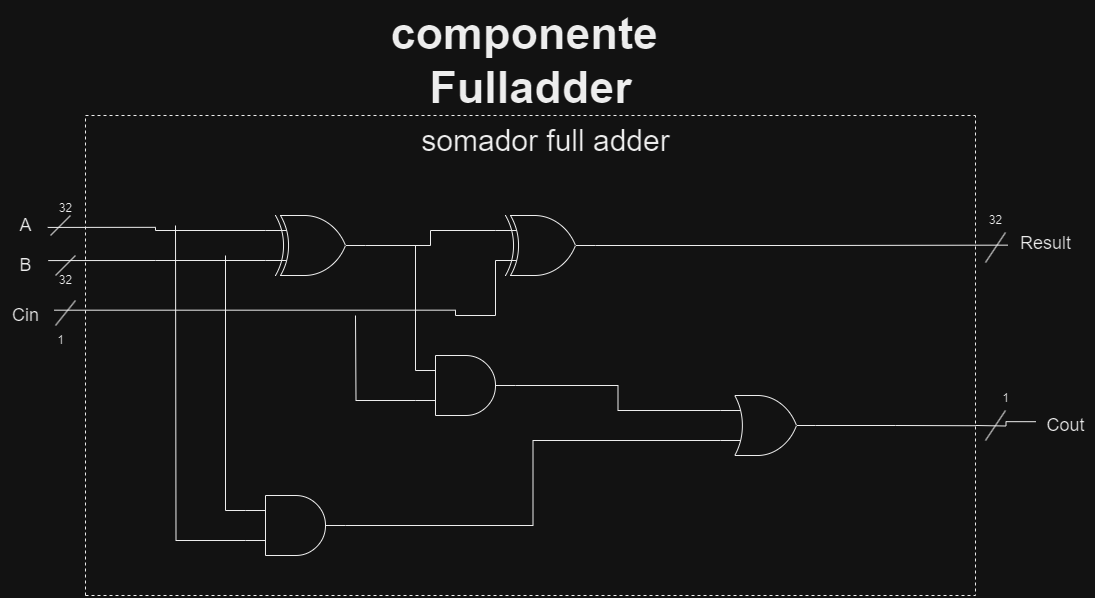

The diagram above was exported from draw.io. Its source (the exported page's mxGraphModel, read from the mxfile embedded in the PNG):
<mxGraphModel dx="1750" dy="1818" grid="1" gridSize="10" guides="1" tooltips="1" connect="1" arrows="1" fold="1" page="1" pageScale="1" pageWidth="1100" pageHeight="850" background="none" math="0" shadow="0">
  <root>
    <mxCell id="0" />
    <mxCell id="1" parent="0" />
    <mxCell id="2" value="&lt;font style=&quot;font-size: 30px;&quot;&gt;somador full adder&lt;/font&gt;" style="text;html=1;align=center;verticalAlign=middle;resizable=0;points=[];autosize=1;strokeColor=none;fillColor=none;" vertex="1" parent="1">
      <mxGeometry x="435" y="110" width="270" height="50" as="geometry" />
    </mxCell>
    <mxCell id="3" style="edgeStyle=orthogonalEdgeStyle;rounded=0;orthogonalLoop=1;jettySize=auto;html=1;exitX=0;exitY=0.25;exitDx=0;exitDy=0;exitPerimeter=0;strokeColor=default;endArrow=none;endFill=0;entryX=1.055;entryY=0.548;entryDx=0;entryDy=0;entryPerimeter=0;" edge="1" source="6" target="7" parent="1">
      <mxGeometry relative="1" as="geometry">
        <mxPoint x="180" y="225" as="targetPoint" />
      </mxGeometry>
    </mxCell>
    <mxCell id="4" style="edgeStyle=orthogonalEdgeStyle;rounded=0;orthogonalLoop=1;jettySize=auto;html=1;exitX=0;exitY=0.75;exitDx=0;exitDy=0;exitPerimeter=0;endArrow=none;endFill=0;entryX=1.069;entryY=0.377;entryDx=0;entryDy=0;entryPerimeter=0;" edge="1" source="6" target="8" parent="1">
      <mxGeometry relative="1" as="geometry">
        <mxPoint x="180" y="255" as="targetPoint" />
      </mxGeometry>
    </mxCell>
    <mxCell id="5" style="edgeStyle=orthogonalEdgeStyle;rounded=0;orthogonalLoop=1;jettySize=auto;html=1;exitX=1;exitY=0.5;exitDx=0;exitDy=0;exitPerimeter=0;entryX=0;entryY=0.25;entryDx=0;entryDy=0;entryPerimeter=0;endArrow=none;endFill=0;" edge="1" source="6" target="11" parent="1">
      <mxGeometry relative="1" as="geometry">
        <mxPoint x="480" y="240" as="targetPoint" />
      </mxGeometry>
    </mxCell>
    <mxCell id="6" value="" style="verticalLabelPosition=bottom;shadow=0;dashed=0;align=center;html=1;verticalAlign=top;shape=mxgraph.electrical.logic_gates.logic_gate;operation=xor;" vertex="1" parent="1">
      <mxGeometry x="290" y="210" width="100" height="60" as="geometry" />
    </mxCell>
    <mxCell id="7" value="&lt;font style=&quot;font-size: 18px;&quot;&gt;A&lt;/font&gt;" style="text;html=1;align=center;verticalAlign=middle;resizable=0;points=[];autosize=1;strokeColor=none;fillColor=none;" vertex="1" parent="1">
      <mxGeometry x="30" y="200" width="40" height="40" as="geometry" />
    </mxCell>
    <mxCell id="8" value="&lt;font style=&quot;font-size: 18px;&quot;&gt;B&lt;/font&gt;" style="text;html=1;align=center;verticalAlign=middle;resizable=0;points=[];autosize=1;strokeColor=none;fillColor=none;" vertex="1" parent="1">
      <mxGeometry x="30" y="240" width="40" height="40" as="geometry" />
    </mxCell>
    <mxCell id="9" style="edgeStyle=orthogonalEdgeStyle;rounded=0;orthogonalLoop=1;jettySize=auto;html=1;exitX=0;exitY=0.75;exitDx=0;exitDy=0;exitPerimeter=0;endArrow=none;endFill=0;entryX=1.077;entryY=0.367;entryDx=0;entryDy=0;entryPerimeter=0;" edge="1" source="11" target="12" parent="1">
      <mxGeometry relative="1" as="geometry">
        <mxPoint x="180" y="310" as="targetPoint" />
        <Array as="points">
          <mxPoint x="520" y="310" />
          <mxPoint x="480" y="310" />
        </Array>
      </mxGeometry>
    </mxCell>
    <mxCell id="10" style="edgeStyle=orthogonalEdgeStyle;rounded=0;orthogonalLoop=1;jettySize=auto;html=1;exitX=1;exitY=0.5;exitDx=0;exitDy=0;exitPerimeter=0;endArrow=none;endFill=0;entryX=-0.037;entryY=0.541;entryDx=0;entryDy=0;entryPerimeter=0;" edge="1" source="11" target="13" parent="1">
      <mxGeometry relative="1" as="geometry">
        <mxPoint x="890" y="240" as="targetPoint" />
      </mxGeometry>
    </mxCell>
    <mxCell id="11" value="" style="verticalLabelPosition=bottom;shadow=0;dashed=0;align=center;html=1;verticalAlign=top;shape=mxgraph.electrical.logic_gates.logic_gate;operation=xor;" vertex="1" parent="1">
      <mxGeometry x="520" y="210.0044827586207" width="100" height="60" as="geometry" />
    </mxCell>
    <mxCell id="12" value="&lt;font style=&quot;font-size: 18px;&quot;&gt;Cin&lt;/font&gt;" style="text;html=1;align=center;verticalAlign=middle;resizable=0;points=[];autosize=1;strokeColor=none;fillColor=none;" vertex="1" parent="1">
      <mxGeometry x="25" y="290" width="50" height="40" as="geometry" />
    </mxCell>
    <mxCell id="13" value="&lt;font style=&quot;font-size: 18px;&quot;&gt;Result&lt;/font&gt;" style="text;html=1;align=center;verticalAlign=middle;resizable=0;points=[];autosize=1;strokeColor=none;fillColor=none;" vertex="1" parent="1">
      <mxGeometry x="1035" y="218" width="70" height="40" as="geometry" />
    </mxCell>
    <mxCell id="14" style="edgeStyle=orthogonalEdgeStyle;rounded=0;orthogonalLoop=1;jettySize=auto;html=1;exitX=0;exitY=0.25;exitDx=0;exitDy=0;exitPerimeter=0;endArrow=none;endFill=0;" edge="1" source="17" parent="1">
      <mxGeometry relative="1" as="geometry">
        <mxPoint x="250" y="250" as="targetPoint" />
      </mxGeometry>
    </mxCell>
    <mxCell id="15" style="edgeStyle=orthogonalEdgeStyle;rounded=0;orthogonalLoop=1;jettySize=auto;html=1;exitX=0;exitY=0.75;exitDx=0;exitDy=0;exitPerimeter=0;endArrow=none;endFill=0;" edge="1" source="17" parent="1">
      <mxGeometry relative="1" as="geometry">
        <mxPoint x="200" y="220" as="targetPoint" />
      </mxGeometry>
    </mxCell>
    <mxCell id="16" style="edgeStyle=orthogonalEdgeStyle;rounded=0;orthogonalLoop=1;jettySize=auto;html=1;exitX=1;exitY=0.5;exitDx=0;exitDy=0;exitPerimeter=0;entryX=0;entryY=0.75;entryDx=0;entryDy=0;entryPerimeter=0;endArrow=none;endFill=0;" edge="1" source="17" target="20" parent="1">
      <mxGeometry relative="1" as="geometry" />
    </mxCell>
    <mxCell id="17" value="" style="verticalLabelPosition=bottom;shadow=0;dashed=0;align=center;html=1;verticalAlign=top;shape=mxgraph.electrical.logic_gates.logic_gate;operation=and;" vertex="1" parent="1">
      <mxGeometry x="270" y="490" width="100" height="60" as="geometry" />
    </mxCell>
    <mxCell id="18" style="edgeStyle=orthogonalEdgeStyle;rounded=0;orthogonalLoop=1;jettySize=auto;html=1;exitX=1;exitY=0.5;exitDx=0;exitDy=0;exitPerimeter=0;endArrow=none;endFill=0;entryX=0.007;entryY=0.405;entryDx=0;entryDy=0;entryPerimeter=0;" edge="1" target="25" parent="1">
      <mxGeometry relative="1" as="geometry">
        <mxPoint x="1030" y="420.16666666666674" as="targetPoint" />
        <mxPoint x="1000" y="420" as="sourcePoint" />
      </mxGeometry>
    </mxCell>
    <mxCell id="19" style="edgeStyle=orthogonalEdgeStyle;rounded=0;orthogonalLoop=1;jettySize=auto;html=1;exitX=1;exitY=0.5;exitDx=0;exitDy=0;exitPerimeter=0;endArrow=none;endFill=0;" edge="1" source="20" parent="1">
      <mxGeometry relative="1" as="geometry">
        <mxPoint x="1000" y="420.23255813953494" as="targetPoint" />
      </mxGeometry>
    </mxCell>
    <mxCell id="20" value="" style="verticalLabelPosition=bottom;shadow=0;dashed=0;align=center;html=1;verticalAlign=top;shape=mxgraph.electrical.logic_gates.logic_gate;operation=or;" vertex="1" parent="1">
      <mxGeometry x="745" y="390" width="95" height="60" as="geometry" />
    </mxCell>
    <mxCell id="21" style="edgeStyle=orthogonalEdgeStyle;rounded=0;orthogonalLoop=1;jettySize=auto;html=1;exitX=1;exitY=0.5;exitDx=0;exitDy=0;exitPerimeter=0;entryX=0;entryY=0.25;entryDx=0;entryDy=0;entryPerimeter=0;endArrow=none;endFill=0;" edge="1" source="23" target="20" parent="1">
      <mxGeometry relative="1" as="geometry" />
    </mxCell>
    <mxCell id="22" style="edgeStyle=orthogonalEdgeStyle;rounded=0;orthogonalLoop=1;jettySize=auto;html=1;exitX=0;exitY=0.75;exitDx=0;exitDy=0;exitPerimeter=0;endArrow=none;endFill=0;" edge="1" source="23" parent="1">
      <mxGeometry relative="1" as="geometry">
        <mxPoint x="380" y="310" as="targetPoint" />
      </mxGeometry>
    </mxCell>
    <mxCell id="23" value="" style="verticalLabelPosition=bottom;shadow=0;dashed=0;align=center;html=1;verticalAlign=top;shape=mxgraph.electrical.logic_gates.logic_gate;operation=and;" vertex="1" parent="1">
      <mxGeometry x="440" y="350" width="100" height="60" as="geometry" />
    </mxCell>
    <mxCell id="24" value="" style="endArrow=none;html=1;rounded=0;exitX=0;exitY=0.25;exitDx=0;exitDy=0;exitPerimeter=0;" edge="1" source="23" parent="1">
      <mxGeometry width="50" height="50" relative="1" as="geometry">
        <mxPoint x="440" y="450" as="sourcePoint" />
        <mxPoint x="440" y="240" as="targetPoint" />
      </mxGeometry>
    </mxCell>
    <mxCell id="25" value="&lt;span style=&quot;font-size: 18px;&quot;&gt;Cout&lt;/span&gt;" style="text;html=1;align=center;verticalAlign=middle;resizable=0;points=[];autosize=1;strokeColor=none;fillColor=none;" vertex="1" parent="1">
      <mxGeometry x="1060" y="400" width="60" height="40" as="geometry" />
    </mxCell>
    <mxCell id="26" value="" style="endArrow=none;html=1;rounded=0;" edge="1" parent="1">
      <mxGeometry width="50" height="50" relative="1" as="geometry">
        <mxPoint x="75" y="230" as="sourcePoint" />
        <mxPoint x="95" y="210" as="targetPoint" />
        <Array as="points">
          <mxPoint x="75" y="230" />
        </Array>
      </mxGeometry>
    </mxCell>
    <mxCell id="27" value="" style="endArrow=none;html=1;rounded=0;" edge="1" parent="1">
      <mxGeometry width="50" height="50" relative="1" as="geometry">
        <mxPoint x="80" y="270" as="sourcePoint" />
        <mxPoint x="100" y="250" as="targetPoint" />
        <Array as="points">
          <mxPoint x="80" y="270" />
        </Array>
      </mxGeometry>
    </mxCell>
    <mxCell id="28" value="" style="endArrow=none;html=1;rounded=0;" edge="1" parent="1">
      <mxGeometry width="50" height="50" relative="1" as="geometry">
        <mxPoint x="80" y="320" as="sourcePoint" />
        <mxPoint x="100" y="295" as="targetPoint" />
        <Array as="points">
          <mxPoint x="80" y="320" />
        </Array>
      </mxGeometry>
    </mxCell>
    <mxCell id="29" value="32" style="text;html=1;align=center;verticalAlign=middle;resizable=0;points=[];autosize=1;strokeColor=none;fillColor=none;" vertex="1" parent="1">
      <mxGeometry x="70" y="188" width="40" height="30" as="geometry" />
    </mxCell>
    <mxCell id="30" value="1" style="text;html=1;align=center;verticalAlign=middle;resizable=0;points=[];autosize=1;strokeColor=none;fillColor=none;" vertex="1" parent="1">
      <mxGeometry x="70" y="320" width="30" height="30" as="geometry" />
    </mxCell>
    <mxCell id="31" value="32" style="text;html=1;align=center;verticalAlign=middle;resizable=0;points=[];autosize=1;strokeColor=none;fillColor=none;" vertex="1" parent="1">
      <mxGeometry x="70" y="260" width="40" height="30" as="geometry" />
    </mxCell>
    <mxCell id="32" value="" style="endArrow=none;html=1;rounded=0;" edge="1" parent="1">
      <mxGeometry width="50" height="50" relative="1" as="geometry">
        <mxPoint x="1010" y="257" as="sourcePoint" />
        <mxPoint x="1030" y="227" as="targetPoint" />
      </mxGeometry>
    </mxCell>
    <mxCell id="33" value="" style="endArrow=none;html=1;rounded=0;" edge="1" parent="1">
      <mxGeometry width="50" height="50" relative="1" as="geometry">
        <mxPoint x="1010" y="435" as="sourcePoint" />
        <mxPoint x="1030" y="405" as="targetPoint" />
      </mxGeometry>
    </mxCell>
    <mxCell id="34" value="1" style="text;html=1;align=center;verticalAlign=middle;resizable=0;points=[];autosize=1;strokeColor=none;fillColor=none;" vertex="1" parent="1">
      <mxGeometry x="1015" y="378" width="30" height="30" as="geometry" />
    </mxCell>
    <mxCell id="35" value="32" style="text;html=1;align=center;verticalAlign=middle;resizable=0;points=[];autosize=1;strokeColor=none;fillColor=none;" vertex="1" parent="1">
      <mxGeometry x="1000" y="200" width="40" height="30" as="geometry" />
    </mxCell>
    <mxCell id="36" value="" style="endArrow=none;dashed=1;html=1;rounded=0;" edge="1" parent="1">
      <mxGeometry width="50" height="50" relative="1" as="geometry">
        <mxPoint x="110" y="590" as="sourcePoint" />
        <mxPoint x="1000" y="110" as="targetPoint" />
        <Array as="points">
          <mxPoint x="110" y="110" />
        </Array>
      </mxGeometry>
    </mxCell>
    <mxCell id="37" value="" style="endArrow=none;dashed=1;html=1;rounded=0;" edge="1" parent="1">
      <mxGeometry width="50" height="50" relative="1" as="geometry">
        <mxPoint x="110" y="590" as="sourcePoint" />
        <mxPoint x="1000" y="110" as="targetPoint" />
        <Array as="points">
          <mxPoint x="1000" y="590" />
        </Array>
      </mxGeometry>
    </mxCell>
    <mxCell id="38" value="&lt;font size=&quot;1&quot; style=&quot;&quot;&gt;&lt;b style=&quot;font-size: 45px;&quot;&gt;componente&amp;nbsp;&lt;br&gt;Fulladder&lt;br&gt;&lt;/b&gt;&lt;/font&gt;" style="text;html=1;align=center;verticalAlign=middle;resizable=0;points=[];autosize=1;strokeColor=none;fillColor=none;" vertex="1" parent="1">
      <mxGeometry x="405" y="-5" width="300" height="120" as="geometry" />
    </mxCell>
  </root>
</mxGraphModel>